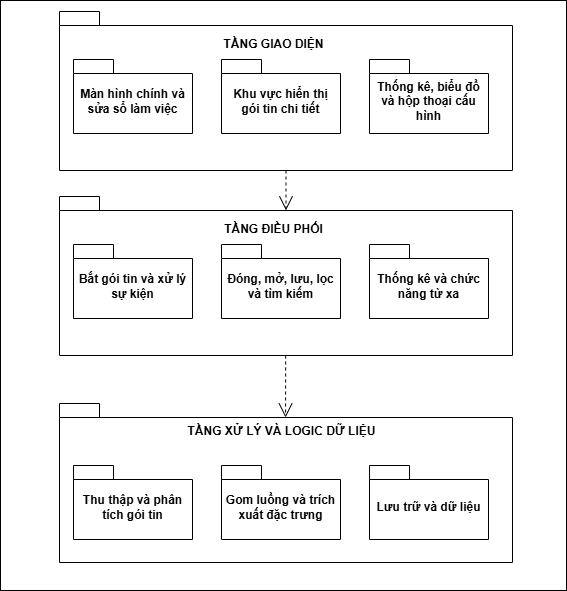

The diagram above was exported from draw.io. Its source (the exported page's mxGraphModel, read from the mxfile embedded in the PNG):
<mxGraphModel dx="1030" dy="535" grid="0" gridSize="10" guides="1" tooltips="1" connect="1" arrows="1" fold="1" page="1" pageScale="1" pageWidth="827" pageHeight="1169" background="#ffffff" math="0" shadow="0">
  <root>
    <mxCell id="0" />
    <mxCell id="1" parent="0" />
    <mxCell id="Jj2wriqj2lwBi6xQhS2z-24" parent="1" style="rounded=0;whiteSpace=wrap;html=1;labelBackgroundColor=#FFFFFF;labelBorderColor=light-dark(#ffffff, #ededed);" value="" vertex="1">
      <mxGeometry height="590" width="566" x="102" y="27" as="geometry" />
    </mxCell>
    <mxCell id="IAgdeEnFb0Pchs90OPPZ-30" connectable="0" parent="1" style="group" value="" vertex="1">
      <mxGeometry height="159" width="453" x="161" y="430" as="geometry" />
    </mxCell>
    <mxCell id="IAgdeEnFb0Pchs90OPPZ-31" parent="IAgdeEnFb0Pchs90OPPZ-30" style="shape=folder;fontStyle=1;spacingTop=10;tabWidth=40;tabHeight=14;tabPosition=left;html=1;whiteSpace=wrap;" value="" vertex="1">
      <mxGeometry height="159" width="453" as="geometry" />
    </mxCell>
    <mxCell id="IAgdeEnFb0Pchs90OPPZ-33" parent="IAgdeEnFb0Pchs90OPPZ-30" style="shape=folder;fontStyle=1;spacingTop=10;tabWidth=40;tabHeight=14;tabPosition=left;html=1;whiteSpace=wrap;" value="Thu thập và phân tích gói tin" vertex="1">
      <mxGeometry height="74" width="119" x="14" y="62" as="geometry" />
    </mxCell>
    <mxCell id="IAgdeEnFb0Pchs90OPPZ-34" parent="IAgdeEnFb0Pchs90OPPZ-30" style="shape=folder;fontStyle=1;spacingTop=10;tabWidth=40;tabHeight=14;tabPosition=left;html=1;whiteSpace=wrap;" value="Gom luồng và trích xuất đặc trưng" vertex="1">
      <mxGeometry height="74" width="119" x="162" y="62" as="geometry" />
    </mxCell>
    <mxCell id="IAgdeEnFb0Pchs90OPPZ-35" parent="IAgdeEnFb0Pchs90OPPZ-30" style="shape=folder;fontStyle=1;spacingTop=10;tabWidth=40;tabHeight=14;tabPosition=left;html=1;whiteSpace=wrap;" value="Lưu trữ và dữ liệu" vertex="1">
      <mxGeometry height="74" width="119" x="310" y="62" as="geometry" />
    </mxCell>
    <mxCell id="IAgdeEnFb0Pchs90OPPZ-32" parent="IAgdeEnFb0Pchs90OPPZ-30" style="text;html=1;whiteSpace=wrap;align=center;verticalAlign=middle;rounded=0;noLabel=0;portConstraintRotation=0;connectable=1;comic=0;enumerate=0;treeMoving=0;treeFolding=0;resizeHeight=0;autosize=0;metaEdit=0;part=0;absoluteArcSize=0;snapToPoint=0;fixDash=0;container=0;dropTarget=0;collapsible=0;contract=0;editIcon=0;moveIcon=0;connectIcon=0;backgroundOutline=0;movableLabel=0;" value="&lt;b style=&quot;background-color: light-dark(#ffffff, var(--ge-dark-color, #121212));&quot;&gt;TẦNG XỬ LÝ VÀ LOGIC DỮ LIỆU&lt;/b&gt;" vertex="1">
      <mxGeometry height="19" width="237" x="104" y="18" as="geometry" />
    </mxCell>
    <mxCell id="IAgdeEnFb0Pchs90OPPZ-24" connectable="0" parent="1" style="group" value="" vertex="1">
      <mxGeometry height="159" width="453" x="161" y="223" as="geometry" />
    </mxCell>
    <mxCell id="IAgdeEnFb0Pchs90OPPZ-25" parent="IAgdeEnFb0Pchs90OPPZ-24" style="shape=folder;fontStyle=1;spacingTop=10;tabWidth=40;tabHeight=14;tabPosition=left;html=1;whiteSpace=wrap;" value="" vertex="1">
      <mxGeometry height="159" width="453" as="geometry" />
    </mxCell>
    <mxCell id="IAgdeEnFb0Pchs90OPPZ-26" parent="IAgdeEnFb0Pchs90OPPZ-24" style="text;html=1;whiteSpace=wrap;strokeColor=none;fillColor=none;align=center;verticalAlign=middle;rounded=0;" value="&lt;b&gt;TẦNG ĐIỀU PHỐI&lt;/b&gt;" vertex="1">
      <mxGeometry height="30" width="237" x="96" y="18" as="geometry" />
    </mxCell>
    <mxCell id="IAgdeEnFb0Pchs90OPPZ-27" parent="IAgdeEnFb0Pchs90OPPZ-24" style="shape=folder;fontStyle=1;spacingTop=10;tabWidth=40;tabHeight=14;tabPosition=left;html=1;whiteSpace=wrap;" value="Bắt gói tin và xử lý sự kiện" vertex="1">
      <mxGeometry height="74" width="119" x="14" y="48" as="geometry" />
    </mxCell>
    <mxCell id="IAgdeEnFb0Pchs90OPPZ-28" parent="IAgdeEnFb0Pchs90OPPZ-24" style="shape=folder;fontStyle=1;spacingTop=10;tabWidth=40;tabHeight=14;tabPosition=left;html=1;whiteSpace=wrap;" value="Đóng, mở, lưu, lọc và tìm kiếm" vertex="1">
      <mxGeometry height="74" width="119" x="162" y="48" as="geometry" />
    </mxCell>
    <mxCell id="IAgdeEnFb0Pchs90OPPZ-29" parent="IAgdeEnFb0Pchs90OPPZ-24" style="shape=folder;fontStyle=1;spacingTop=10;tabWidth=40;tabHeight=14;tabPosition=left;html=1;whiteSpace=wrap;" value="Thống kê và chức năng từ xa" vertex="1">
      <mxGeometry height="74" width="119" x="310" y="48" as="geometry" />
    </mxCell>
    <mxCell id="IAgdeEnFb0Pchs90OPPZ-23" connectable="0" parent="1" style="group" value="" vertex="1">
      <mxGeometry height="159" width="453" x="161" y="38" as="geometry" />
    </mxCell>
    <mxCell id="IAgdeEnFb0Pchs90OPPZ-18" parent="IAgdeEnFb0Pchs90OPPZ-23" style="shape=folder;fontStyle=1;spacingTop=10;tabWidth=40;tabHeight=14;tabPosition=left;html=1;whiteSpace=wrap;" value="" vertex="1">
      <mxGeometry height="159" width="453" as="geometry" />
    </mxCell>
    <mxCell id="IAgdeEnFb0Pchs90OPPZ-19" parent="IAgdeEnFb0Pchs90OPPZ-23" style="text;html=1;whiteSpace=wrap;strokeColor=none;fillColor=none;align=center;verticalAlign=middle;rounded=0;" value="&lt;b&gt;TẦNG GIAO DIỆN&lt;/b&gt;" vertex="1">
      <mxGeometry height="30" width="237" x="96" y="18" as="geometry" />
    </mxCell>
    <mxCell id="IAgdeEnFb0Pchs90OPPZ-20" parent="IAgdeEnFb0Pchs90OPPZ-23" style="shape=folder;fontStyle=1;spacingTop=10;tabWidth=40;tabHeight=14;tabPosition=left;html=1;whiteSpace=wrap;" value="Màn hình chính và sửa sổ làm việc" vertex="1">
      <mxGeometry height="74" width="119" x="14" y="48" as="geometry" />
    </mxCell>
    <mxCell id="IAgdeEnFb0Pchs90OPPZ-21" parent="IAgdeEnFb0Pchs90OPPZ-23" style="shape=folder;fontStyle=1;spacingTop=10;tabWidth=40;tabHeight=14;tabPosition=left;html=1;whiteSpace=wrap;" value="Khu vực hiển thị &lt;br&gt;gói tin chi tiết" vertex="1">
      <mxGeometry height="74" width="119" x="162" y="48" as="geometry" />
    </mxCell>
    <mxCell id="IAgdeEnFb0Pchs90OPPZ-22" parent="IAgdeEnFb0Pchs90OPPZ-23" style="shape=folder;fontStyle=1;spacingTop=10;tabWidth=40;tabHeight=14;tabPosition=left;html=1;whiteSpace=wrap;" value="Thống kê, biểu đồ và hộp thoại cấu hình" vertex="1">
      <mxGeometry height="74" width="119" x="310" y="48" as="geometry" />
    </mxCell>
    <mxCell id="IAgdeEnFb0Pchs90OPPZ-39" edge="1" parent="1" source="IAgdeEnFb0Pchs90OPPZ-18" style="endArrow=open;endSize=12;dashed=1;html=1;rounded=0;exitX=0.5;exitY=1;exitDx=0;exitDy=0;exitPerimeter=0;entryX=0.5;entryY=0.087;entryDx=0;entryDy=0;entryPerimeter=0;" target="IAgdeEnFb0Pchs90OPPZ-25" value="">
      <mxGeometry relative="1" width="160" as="geometry">
        <mxPoint x="245" y="170" as="sourcePoint" />
        <mxPoint x="385" y="237" as="targetPoint" />
      </mxGeometry>
    </mxCell>
    <mxCell id="IAgdeEnFb0Pchs90OPPZ-53" edge="1" parent="1" style="endArrow=open;endSize=12;dashed=1;html=1;rounded=0;exitX=0.5;exitY=1;exitDx=0;exitDy=0;exitPerimeter=0;entryX=0.499;entryY=0.088;entryDx=0;entryDy=0;entryPerimeter=0;" target="IAgdeEnFb0Pchs90OPPZ-31" value="">
      <mxGeometry relative="1" width="160" as="geometry">
        <mxPoint x="387.16" y="382" as="sourcePoint" />
        <mxPoint x="387.16" y="422" as="targetPoint" />
      </mxGeometry>
    </mxCell>
  </root>
</mxGraphModel>